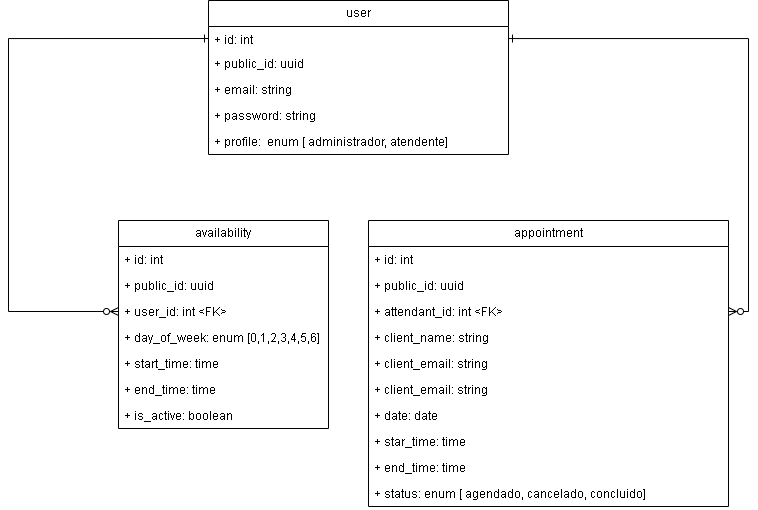

The diagram above was exported from draw.io. Its source (the exported page's mxGraphModel, read from the mxfile embedded in the PNG):
<mxGraphModel dx="1480" dy="785" grid="1" gridSize="10" guides="1" tooltips="1" connect="1" arrows="1" fold="1" page="1" pageScale="1" pageWidth="827" pageHeight="1169" math="0" shadow="0">
  <root>
    <mxCell id="0" />
    <mxCell id="1" parent="0" />
    <mxCell id="wUO6mOOdnq8-QjURRHdx-5" parent="1" style="swimlane;fontStyle=0;childLayout=stackLayout;horizontal=1;startSize=26;fillColor=none;horizontalStack=0;resizeParent=1;resizeParentMax=0;resizeLast=0;collapsible=1;marginBottom=0;whiteSpace=wrap;html=1;" value="user" vertex="1">
      <mxGeometry height="154" width="300" x="230" y="60" as="geometry" />
    </mxCell>
    <mxCell id="wUO6mOOdnq8-QjURRHdx-6" parent="wUO6mOOdnq8-QjURRHdx-5" style="text;strokeColor=none;fillColor=none;align=left;verticalAlign=top;spacingLeft=4;spacingRight=4;overflow=hidden;rotatable=0;points=[[0,0.5],[1,0.5]];portConstraint=eastwest;whiteSpace=wrap;html=1;" value="+ id: int" vertex="1">
      <mxGeometry height="24" width="300" y="26" as="geometry" />
    </mxCell>
    <mxCell id="wUO6mOOdnq8-QjURRHdx-7" parent="wUO6mOOdnq8-QjURRHdx-5" style="text;strokeColor=none;fillColor=none;align=left;verticalAlign=top;spacingLeft=4;spacingRight=4;overflow=hidden;rotatable=0;points=[[0,0.5],[1,0.5]];portConstraint=eastwest;whiteSpace=wrap;html=1;" value="+ public_id: uuid" vertex="1">
      <mxGeometry height="26" width="300" y="50" as="geometry" />
    </mxCell>
    <mxCell id="wUO6mOOdnq8-QjURRHdx-8" parent="wUO6mOOdnq8-QjURRHdx-5" style="text;strokeColor=none;fillColor=none;align=left;verticalAlign=top;spacingLeft=4;spacingRight=4;overflow=hidden;rotatable=0;points=[[0,0.5],[1,0.5]];portConstraint=eastwest;whiteSpace=wrap;html=1;" value="+ email: string" vertex="1">
      <mxGeometry height="26" width="300" y="76" as="geometry" />
    </mxCell>
    <mxCell id="wUO6mOOdnq8-QjURRHdx-26" parent="wUO6mOOdnq8-QjURRHdx-5" style="text;strokeColor=none;fillColor=none;align=left;verticalAlign=top;spacingLeft=4;spacingRight=4;overflow=hidden;rotatable=0;points=[[0,0.5],[1,0.5]];portConstraint=eastwest;whiteSpace=wrap;html=1;" value="+ password: string" vertex="1">
      <mxGeometry height="26" width="300" y="102" as="geometry" />
    </mxCell>
    <mxCell id="wUO6mOOdnq8-QjURRHdx-27" parent="wUO6mOOdnq8-QjURRHdx-5" style="text;strokeColor=none;fillColor=none;align=left;verticalAlign=top;spacingLeft=4;spacingRight=4;overflow=hidden;rotatable=0;points=[[0,0.5],[1,0.5]];portConstraint=eastwest;whiteSpace=wrap;html=1;" value="+ profile:&amp;nbsp; enum [ administrador, atendente]" vertex="1">
      <mxGeometry height="26" width="300" y="128" as="geometry" />
    </mxCell>
    <mxCell id="wUO6mOOdnq8-QjURRHdx-13" parent="1" style="swimlane;fontStyle=0;childLayout=stackLayout;horizontal=1;startSize=26;fillColor=none;horizontalStack=0;resizeParent=1;resizeParentMax=0;resizeLast=0;collapsible=1;marginBottom=0;whiteSpace=wrap;html=1;" value="availability" vertex="1">
      <mxGeometry height="208" width="210" x="140" y="280" as="geometry" />
    </mxCell>
    <mxCell id="wUO6mOOdnq8-QjURRHdx-14" parent="wUO6mOOdnq8-QjURRHdx-13" style="text;strokeColor=none;fillColor=none;align=left;verticalAlign=top;spacingLeft=4;spacingRight=4;overflow=hidden;rotatable=0;points=[[0,0.5],[1,0.5]];portConstraint=eastwest;whiteSpace=wrap;html=1;" value="+ id: int" vertex="1">
      <mxGeometry height="26" width="210" y="26" as="geometry" />
    </mxCell>
    <mxCell id="wUO6mOOdnq8-QjURRHdx-15" parent="wUO6mOOdnq8-QjURRHdx-13" style="text;strokeColor=none;fillColor=none;align=left;verticalAlign=top;spacingLeft=4;spacingRight=4;overflow=hidden;rotatable=0;points=[[0,0.5],[1,0.5]];portConstraint=eastwest;whiteSpace=wrap;html=1;" value="+ public_id: uuid" vertex="1">
      <mxGeometry height="26" width="210" y="52" as="geometry" />
    </mxCell>
    <mxCell id="wUO6mOOdnq8-QjURRHdx-16" parent="wUO6mOOdnq8-QjURRHdx-13" style="text;strokeColor=none;fillColor=none;align=left;verticalAlign=top;spacingLeft=4;spacingRight=4;overflow=hidden;rotatable=0;points=[[0,0.5],[1,0.5]];portConstraint=eastwest;whiteSpace=wrap;html=1;" value="+ user_id: int &amp;lt;FK&amp;gt;" vertex="1">
      <mxGeometry height="26" width="210" y="78" as="geometry" />
    </mxCell>
    <mxCell id="wUO6mOOdnq8-QjURRHdx-29" parent="wUO6mOOdnq8-QjURRHdx-13" style="text;strokeColor=none;fillColor=none;align=left;verticalAlign=top;spacingLeft=4;spacingRight=4;overflow=hidden;rotatable=0;points=[[0,0.5],[1,0.5]];portConstraint=eastwest;whiteSpace=wrap;html=1;" value="+ day_of_week: enum [0,1,2,3,4,5,6]" vertex="1">
      <mxGeometry height="26" width="210" y="104" as="geometry" />
    </mxCell>
    <mxCell id="wUO6mOOdnq8-QjURRHdx-30" parent="wUO6mOOdnq8-QjURRHdx-13" style="text;strokeColor=none;fillColor=none;align=left;verticalAlign=top;spacingLeft=4;spacingRight=4;overflow=hidden;rotatable=0;points=[[0,0.5],[1,0.5]];portConstraint=eastwest;whiteSpace=wrap;html=1;" value="+ start_time: time" vertex="1">
      <mxGeometry height="26" width="210" y="130" as="geometry" />
    </mxCell>
    <mxCell id="wUO6mOOdnq8-QjURRHdx-31" parent="wUO6mOOdnq8-QjURRHdx-13" style="text;strokeColor=none;fillColor=none;align=left;verticalAlign=top;spacingLeft=4;spacingRight=4;overflow=hidden;rotatable=0;points=[[0,0.5],[1,0.5]];portConstraint=eastwest;whiteSpace=wrap;html=1;" value="+ end_time: time" vertex="1">
      <mxGeometry height="26" width="210" y="156" as="geometry" />
    </mxCell>
    <mxCell id="wUO6mOOdnq8-QjURRHdx-32" parent="wUO6mOOdnq8-QjURRHdx-13" style="text;strokeColor=none;fillColor=none;align=left;verticalAlign=top;spacingLeft=4;spacingRight=4;overflow=hidden;rotatable=0;points=[[0,0.5],[1,0.5]];portConstraint=eastwest;whiteSpace=wrap;html=1;" value="+ is_active: boolean" vertex="1">
      <mxGeometry height="26" width="210" y="182" as="geometry" />
    </mxCell>
    <mxCell id="wUO6mOOdnq8-QjURRHdx-18" edge="1" parent="1" source="wUO6mOOdnq8-QjURRHdx-16" style="edgeStyle=orthogonalEdgeStyle;rounded=0;orthogonalLoop=1;jettySize=auto;html=1;endArrow=ERone;endFill=0;startArrow=ERzeroToMany;startFill=0;entryX=0;entryY=0.5;entryDx=0;entryDy=0;exitX=0;exitY=0.5;exitDx=0;exitDy=0;" target="wUO6mOOdnq8-QjURRHdx-6">
      <mxGeometry relative="1" as="geometry">
        <Array as="points">
          <mxPoint x="30" y="371" />
          <mxPoint x="30" y="98" />
        </Array>
        <mxPoint x="372" y="240" as="targetPoint" />
      </mxGeometry>
    </mxCell>
    <mxCell id="wUO6mOOdnq8-QjURRHdx-22" parent="1" style="swimlane;fontStyle=0;childLayout=stackLayout;horizontal=1;startSize=26;fillColor=none;horizontalStack=0;resizeParent=1;resizeParentMax=0;resizeLast=0;collapsible=1;marginBottom=0;whiteSpace=wrap;html=1;" value="appointment" vertex="1">
      <mxGeometry height="286" width="360" x="390" y="280" as="geometry" />
    </mxCell>
    <mxCell id="wUO6mOOdnq8-QjURRHdx-23" parent="wUO6mOOdnq8-QjURRHdx-22" style="text;strokeColor=none;fillColor=none;align=left;verticalAlign=top;spacingLeft=4;spacingRight=4;overflow=hidden;rotatable=0;points=[[0,0.5],[1,0.5]];portConstraint=eastwest;whiteSpace=wrap;html=1;" value="+ id: int" vertex="1">
      <mxGeometry height="26" width="360" y="26" as="geometry" />
    </mxCell>
    <mxCell id="wUO6mOOdnq8-QjURRHdx-24" parent="wUO6mOOdnq8-QjURRHdx-22" style="text;strokeColor=none;fillColor=none;align=left;verticalAlign=top;spacingLeft=4;spacingRight=4;overflow=hidden;rotatable=0;points=[[0,0.5],[1,0.5]];portConstraint=eastwest;whiteSpace=wrap;html=1;" value="+ public_id: uuid" vertex="1">
      <mxGeometry height="26" width="360" y="52" as="geometry" />
    </mxCell>
    <mxCell id="wUO6mOOdnq8-QjURRHdx-25" parent="wUO6mOOdnq8-QjURRHdx-22" style="text;strokeColor=none;fillColor=none;align=left;verticalAlign=top;spacingLeft=4;spacingRight=4;overflow=hidden;rotatable=0;points=[[0,0.5],[1,0.5]];portConstraint=eastwest;whiteSpace=wrap;html=1;" value="+ attendant_id: int &amp;lt;FK&amp;gt;" vertex="1">
      <mxGeometry height="26" width="360" y="78" as="geometry" />
    </mxCell>
    <mxCell id="wUO6mOOdnq8-QjURRHdx-33" parent="wUO6mOOdnq8-QjURRHdx-22" style="text;strokeColor=none;fillColor=none;align=left;verticalAlign=top;spacingLeft=4;spacingRight=4;overflow=hidden;rotatable=0;points=[[0,0.5],[1,0.5]];portConstraint=eastwest;whiteSpace=wrap;html=1;" value="+ client_name: string" vertex="1">
      <mxGeometry height="26" width="360" y="104" as="geometry" />
    </mxCell>
    <mxCell id="wUO6mOOdnq8-QjURRHdx-40" parent="wUO6mOOdnq8-QjURRHdx-22" style="text;strokeColor=none;fillColor=none;align=left;verticalAlign=top;spacingLeft=4;spacingRight=4;overflow=hidden;rotatable=0;points=[[0,0.5],[1,0.5]];portConstraint=eastwest;whiteSpace=wrap;html=1;" value="+ client_email: string" vertex="1">
      <mxGeometry height="26" width="360" y="130" as="geometry" />
    </mxCell>
    <mxCell id="wUO6mOOdnq8-QjURRHdx-38" parent="wUO6mOOdnq8-QjURRHdx-22" style="text;strokeColor=none;fillColor=none;align=left;verticalAlign=top;spacingLeft=4;spacingRight=4;overflow=hidden;rotatable=0;points=[[0,0.5],[1,0.5]];portConstraint=eastwest;whiteSpace=wrap;html=1;" value="+ client_email: string" vertex="1">
      <mxGeometry height="26" width="360" y="156" as="geometry" />
    </mxCell>
    <mxCell id="wUO6mOOdnq8-QjURRHdx-34" parent="wUO6mOOdnq8-QjURRHdx-22" style="text;strokeColor=none;fillColor=none;align=left;verticalAlign=top;spacingLeft=4;spacingRight=4;overflow=hidden;rotatable=0;points=[[0,0.5],[1,0.5]];portConstraint=eastwest;whiteSpace=wrap;html=1;" value="+ date: date" vertex="1">
      <mxGeometry height="26" width="360" y="182" as="geometry" />
    </mxCell>
    <mxCell id="wUO6mOOdnq8-QjURRHdx-35" parent="wUO6mOOdnq8-QjURRHdx-22" style="text;strokeColor=none;fillColor=none;align=left;verticalAlign=top;spacingLeft=4;spacingRight=4;overflow=hidden;rotatable=0;points=[[0,0.5],[1,0.5]];portConstraint=eastwest;whiteSpace=wrap;html=1;" value="+ star_time: time" vertex="1">
      <mxGeometry height="26" width="360" y="208" as="geometry" />
    </mxCell>
    <mxCell id="wUO6mOOdnq8-QjURRHdx-36" parent="wUO6mOOdnq8-QjURRHdx-22" style="text;strokeColor=none;fillColor=none;align=left;verticalAlign=top;spacingLeft=4;spacingRight=4;overflow=hidden;rotatable=0;points=[[0,0.5],[1,0.5]];portConstraint=eastwest;whiteSpace=wrap;html=1;" value="+ end_time: time" vertex="1">
      <mxGeometry height="26" width="360" y="234" as="geometry" />
    </mxCell>
    <mxCell id="wUO6mOOdnq8-QjURRHdx-37" parent="wUO6mOOdnq8-QjURRHdx-22" style="text;strokeColor=none;fillColor=none;align=left;verticalAlign=top;spacingLeft=4;spacingRight=4;overflow=hidden;rotatable=0;points=[[0,0.5],[1,0.5]];portConstraint=eastwest;whiteSpace=wrap;html=1;" value="+ status:&amp;nbsp;&lt;span style=&quot;background-color: transparent;&quot;&gt;enum [&amp;nbsp;&lt;/span&gt;&lt;span style=&quot;background-color: transparent; color: light-dark(rgb(0, 0, 0), rgb(255, 255, 255));&quot;&gt;agendado, cancelado, concluido]&lt;/span&gt;" vertex="1">
      <mxGeometry height="26" width="360" y="260" as="geometry" />
    </mxCell>
    <mxCell id="wUO6mOOdnq8-QjURRHdx-28" edge="1" parent="1" source="wUO6mOOdnq8-QjURRHdx-6" style="edgeStyle=orthogonalEdgeStyle;rounded=0;orthogonalLoop=1;jettySize=auto;html=1;entryX=1;entryY=0.5;entryDx=0;entryDy=0;endArrow=ERzeroToMany;endFill=0;startArrow=ERone;startFill=0;" target="wUO6mOOdnq8-QjURRHdx-25">
      <mxGeometry relative="1" as="geometry" />
    </mxCell>
  </root>
</mxGraphModel>